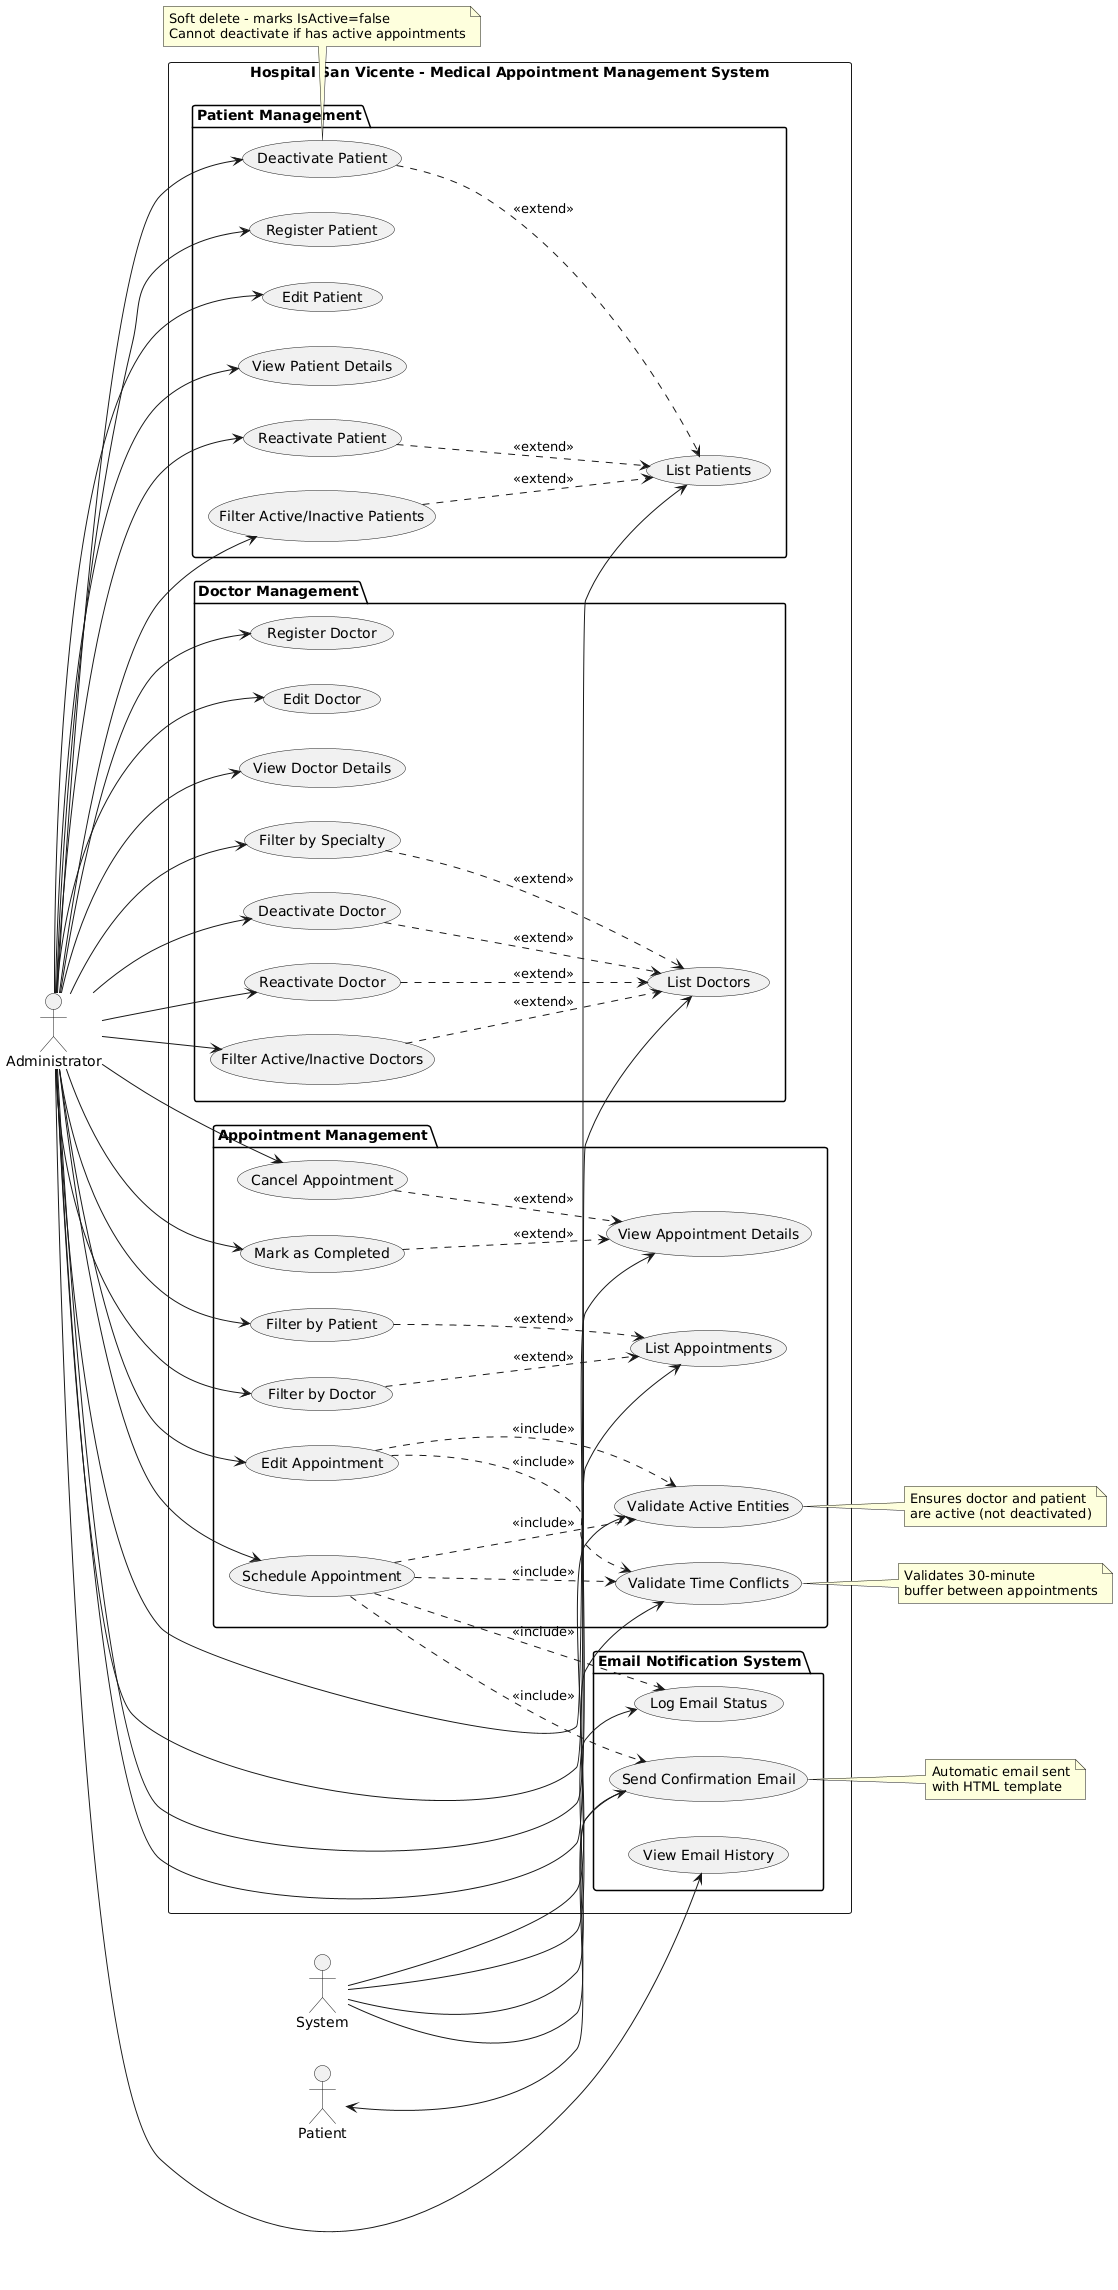

The diagram above was rendered by PlantUML. Its source (embedded in the PNG):
@startuml
left to right direction

actor "Administrator" as Admin
actor "Patient" as Patient
actor "System" as System

rectangle "Hospital San Vicente - Medical Appointment Management System" {
    
    package "Patient Management" {
        usecase "Register Patient" as UC1
        usecase "Edit Patient" as UC2
        usecase "View Patient Details" as UC3
        usecase "List Patients" as UC4
        usecase "Deactivate Patient" as UC5
        usecase "Reactivate Patient" as UC6
        usecase "Filter Active/Inactive Patients" as UC7
    }
    
    package "Doctor Management" {
        usecase "Register Doctor" as UC8
        usecase "Edit Doctor" as UC9
        usecase "View Doctor Details" as UC10
        usecase "List Doctors" as UC11
        usecase "Filter by Specialty" as UC12
        usecase "Deactivate Doctor" as UC13
        usecase "Reactivate Doctor" as UC14
        usecase "Filter Active/Inactive Doctors" as UC15
    }
    
    package "Appointment Management" {
        usecase "Schedule Appointment" as UC16
        usecase "Edit Appointment" as UC17
        usecase "View Appointment Details" as UC18
        usecase "List Appointments" as UC19
        usecase "Cancel Appointment" as UC20
        usecase "Mark as Completed" as UC21
        usecase "Filter by Patient" as UC22
        usecase "Filter by Doctor" as UC23
        usecase "Validate Time Conflicts" as UC24
        usecase "Validate Active Entities" as UC25
    }
    
    package "Email Notification System" {
        usecase "Send Confirmation Email" as UC26
        usecase "Log Email Status" as UC27
        usecase "View Email History" as UC28
    }
}

' Administrator interactions
Admin --> UC1
Admin --> UC2
Admin --> UC3
Admin --> UC4
Admin --> UC5
Admin --> UC6
Admin --> UC7
Admin --> UC8
Admin --> UC9
Admin --> UC10
Admin --> UC11
Admin --> UC12
Admin --> UC13
Admin --> UC14
Admin --> UC15
Admin --> UC16
Admin --> UC17
Admin --> UC18
Admin --> UC19
Admin --> UC20
Admin --> UC21
Admin --> UC22
Admin --> UC23
Admin --> UC28

' Patient interactions
Patient <-- UC26

' System interactions
System --> UC24
System --> UC25
System --> UC26
System --> UC27

' Relationships
UC16 ..> UC24 : <<include>>
UC16 ..> UC25 : <<include>>
UC16 ..> UC26 : <<include>>
UC16 ..> UC27 : <<include>>

UC17 ..> UC24 : <<include>>
UC17 ..> UC25 : <<include>>

UC5 ..> UC4 : <<extend>>
UC6 ..> UC4 : <<extend>>
UC13 ..> UC11 : <<extend>>
UC14 ..> UC11 : <<extend>>

UC12 ..> UC11 : <<extend>>
UC15 ..> UC11 : <<extend>>
UC7 ..> UC4 : <<extend>>
UC22 ..> UC19 : <<extend>>
UC23 ..> UC19 : <<extend>>

UC20 ..> UC18 : <<extend>>
UC21 ..> UC18 : <<extend>>

note right of UC24
  Validates 30-minute
  buffer between appointments
end note

note right of UC25
  Ensures doctor and patient
  are active (not deactivated)
end note

note right of UC26
  Automatic email sent
  with HTML template
end note

note bottom of UC5
  Soft delete - marks IsActive=false
  Cannot deactivate if has active appointments
end note
@enduml